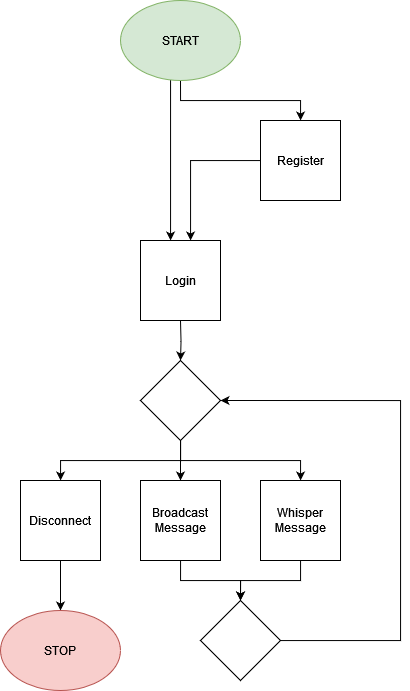

The diagram above was exported from draw.io. Its source (the exported page's mxGraphModel, read from the mxfile embedded in the PNG):
<mxGraphModel dx="1687" dy="887" grid="1" gridSize="10" guides="1" tooltips="1" connect="1" arrows="1" fold="1" page="1" pageScale="1" pageWidth="827" pageHeight="1169" math="0" shadow="0">
  <root>
    <mxCell id="0" />
    <mxCell id="1" parent="0" />
    <mxCell id="sGJxFygXi-S6C2f5Tnfr-2" style="edgeStyle=orthogonalEdgeStyle;rounded=0;orthogonalLoop=1;jettySize=auto;html=1;" edge="1" parent="1" source="C4jt6XUpWiYuJeAx0dhP-1" target="sGJxFygXi-S6C2f5Tnfr-1">
      <mxGeometry relative="1" as="geometry">
        <Array as="points">
          <mxPoint x="250" y="160" />
        </Array>
      </mxGeometry>
    </mxCell>
    <mxCell id="C4jt6XUpWiYuJeAx0dhP-1" value="Register" style="rounded=0;whiteSpace=wrap;html=1;" parent="1" vertex="1">
      <mxGeometry x="320" y="120" width="80" height="80" as="geometry" />
    </mxCell>
    <mxCell id="sGJxFygXi-S6C2f5Tnfr-1" value="Login" style="rounded=0;whiteSpace=wrap;html=1;" vertex="1" parent="1">
      <mxGeometry x="200" y="240" width="80" height="80" as="geometry" />
    </mxCell>
    <mxCell id="sGJxFygXi-S6C2f5Tnfr-8" style="edgeStyle=orthogonalEdgeStyle;rounded=0;orthogonalLoop=1;jettySize=auto;html=1;entryX=0.5;entryY=0;entryDx=0;entryDy=0;" edge="1" parent="1" target="sGJxFygXi-S6C2f5Tnfr-7">
      <mxGeometry relative="1" as="geometry">
        <mxPoint x="240" y="320" as="sourcePoint" />
      </mxGeometry>
    </mxCell>
    <mxCell id="sGJxFygXi-S6C2f5Tnfr-29" style="edgeStyle=orthogonalEdgeStyle;rounded=0;orthogonalLoop=1;jettySize=auto;html=1;" edge="1" parent="1" source="sGJxFygXi-S6C2f5Tnfr-5" target="sGJxFygXi-S6C2f5Tnfr-28">
      <mxGeometry relative="1" as="geometry" />
    </mxCell>
    <mxCell id="sGJxFygXi-S6C2f5Tnfr-5" value="Disconnect" style="rounded=0;whiteSpace=wrap;html=1;" vertex="1" parent="1">
      <mxGeometry x="80" y="480" width="80" height="80" as="geometry" />
    </mxCell>
    <mxCell id="sGJxFygXi-S6C2f5Tnfr-27" style="edgeStyle=orthogonalEdgeStyle;rounded=0;orthogonalLoop=1;jettySize=auto;html=1;entryX=0.5;entryY=0;entryDx=0;entryDy=0;" edge="1" parent="1" source="sGJxFygXi-S6C2f5Tnfr-6" target="sGJxFygXi-S6C2f5Tnfr-21">
      <mxGeometry relative="1" as="geometry" />
    </mxCell>
    <mxCell id="sGJxFygXi-S6C2f5Tnfr-6" value="Whisper Message" style="rounded=0;whiteSpace=wrap;html=1;" vertex="1" parent="1">
      <mxGeometry x="320" y="480" width="80" height="80" as="geometry" />
    </mxCell>
    <mxCell id="sGJxFygXi-S6C2f5Tnfr-9" style="edgeStyle=orthogonalEdgeStyle;rounded=0;orthogonalLoop=1;jettySize=auto;html=1;" edge="1" parent="1" source="sGJxFygXi-S6C2f5Tnfr-7" target="sGJxFygXi-S6C2f5Tnfr-6">
      <mxGeometry relative="1" as="geometry">
        <Array as="points">
          <mxPoint x="240" y="460" />
          <mxPoint x="360" y="460" />
        </Array>
      </mxGeometry>
    </mxCell>
    <mxCell id="sGJxFygXi-S6C2f5Tnfr-10" style="edgeStyle=orthogonalEdgeStyle;rounded=0;orthogonalLoop=1;jettySize=auto;html=1;" edge="1" parent="1" source="sGJxFygXi-S6C2f5Tnfr-7" target="sGJxFygXi-S6C2f5Tnfr-5">
      <mxGeometry relative="1" as="geometry">
        <Array as="points">
          <mxPoint x="240" y="460" />
          <mxPoint x="120" y="460" />
        </Array>
      </mxGeometry>
    </mxCell>
    <mxCell id="sGJxFygXi-S6C2f5Tnfr-17" style="edgeStyle=orthogonalEdgeStyle;rounded=0;orthogonalLoop=1;jettySize=auto;html=1;" edge="1" parent="1" source="sGJxFygXi-S6C2f5Tnfr-7" target="sGJxFygXi-S6C2f5Tnfr-11">
      <mxGeometry relative="1" as="geometry" />
    </mxCell>
    <mxCell id="sGJxFygXi-S6C2f5Tnfr-7" value="" style="rhombus;whiteSpace=wrap;html=1;" vertex="1" parent="1">
      <mxGeometry x="200" y="360" width="80" height="80" as="geometry" />
    </mxCell>
    <mxCell id="sGJxFygXi-S6C2f5Tnfr-24" style="edgeStyle=orthogonalEdgeStyle;rounded=0;orthogonalLoop=1;jettySize=auto;html=1;entryX=0.5;entryY=0;entryDx=0;entryDy=0;" edge="1" parent="1" source="sGJxFygXi-S6C2f5Tnfr-11" target="sGJxFygXi-S6C2f5Tnfr-21">
      <mxGeometry relative="1" as="geometry" />
    </mxCell>
    <mxCell id="sGJxFygXi-S6C2f5Tnfr-11" value="Broadcast Message" style="rounded=0;whiteSpace=wrap;html=1;" vertex="1" parent="1">
      <mxGeometry x="200" y="480" width="80" height="80" as="geometry" />
    </mxCell>
    <mxCell id="sGJxFygXi-S6C2f5Tnfr-30" style="edgeStyle=orthogonalEdgeStyle;rounded=0;orthogonalLoop=1;jettySize=auto;html=1;" edge="1" parent="1" source="sGJxFygXi-S6C2f5Tnfr-14" target="sGJxFygXi-S6C2f5Tnfr-1">
      <mxGeometry relative="1" as="geometry">
        <Array as="points">
          <mxPoint x="230" y="200" />
          <mxPoint x="230" y="200" />
        </Array>
      </mxGeometry>
    </mxCell>
    <mxCell id="sGJxFygXi-S6C2f5Tnfr-31" style="edgeStyle=orthogonalEdgeStyle;rounded=0;orthogonalLoop=1;jettySize=auto;html=1;" edge="1" parent="1" source="sGJxFygXi-S6C2f5Tnfr-14" target="C4jt6XUpWiYuJeAx0dhP-1">
      <mxGeometry relative="1" as="geometry">
        <Array as="points">
          <mxPoint x="240" y="100" />
          <mxPoint x="360" y="100" />
        </Array>
      </mxGeometry>
    </mxCell>
    <mxCell id="sGJxFygXi-S6C2f5Tnfr-14" value="START" style="ellipse;whiteSpace=wrap;html=1;fillColor=#d5e8d4;strokeColor=#82b366;" vertex="1" parent="1">
      <mxGeometry x="180" width="120" height="80" as="geometry" />
    </mxCell>
    <mxCell id="sGJxFygXi-S6C2f5Tnfr-26" style="edgeStyle=orthogonalEdgeStyle;rounded=0;orthogonalLoop=1;jettySize=auto;html=1;entryX=1;entryY=0.5;entryDx=0;entryDy=0;" edge="1" parent="1" source="sGJxFygXi-S6C2f5Tnfr-21" target="sGJxFygXi-S6C2f5Tnfr-7">
      <mxGeometry relative="1" as="geometry">
        <Array as="points">
          <mxPoint x="460" y="640" />
          <mxPoint x="460" y="400" />
        </Array>
      </mxGeometry>
    </mxCell>
    <mxCell id="sGJxFygXi-S6C2f5Tnfr-21" value="" style="rhombus;whiteSpace=wrap;html=1;" vertex="1" parent="1">
      <mxGeometry x="260" y="600" width="80" height="80" as="geometry" />
    </mxCell>
    <mxCell id="sGJxFygXi-S6C2f5Tnfr-28" value="STOP" style="ellipse;whiteSpace=wrap;html=1;fillColor=#f8cecc;strokeColor=#b85450;" vertex="1" parent="1">
      <mxGeometry x="60" y="610" width="120" height="80" as="geometry" />
    </mxCell>
  </root>
</mxGraphModel>